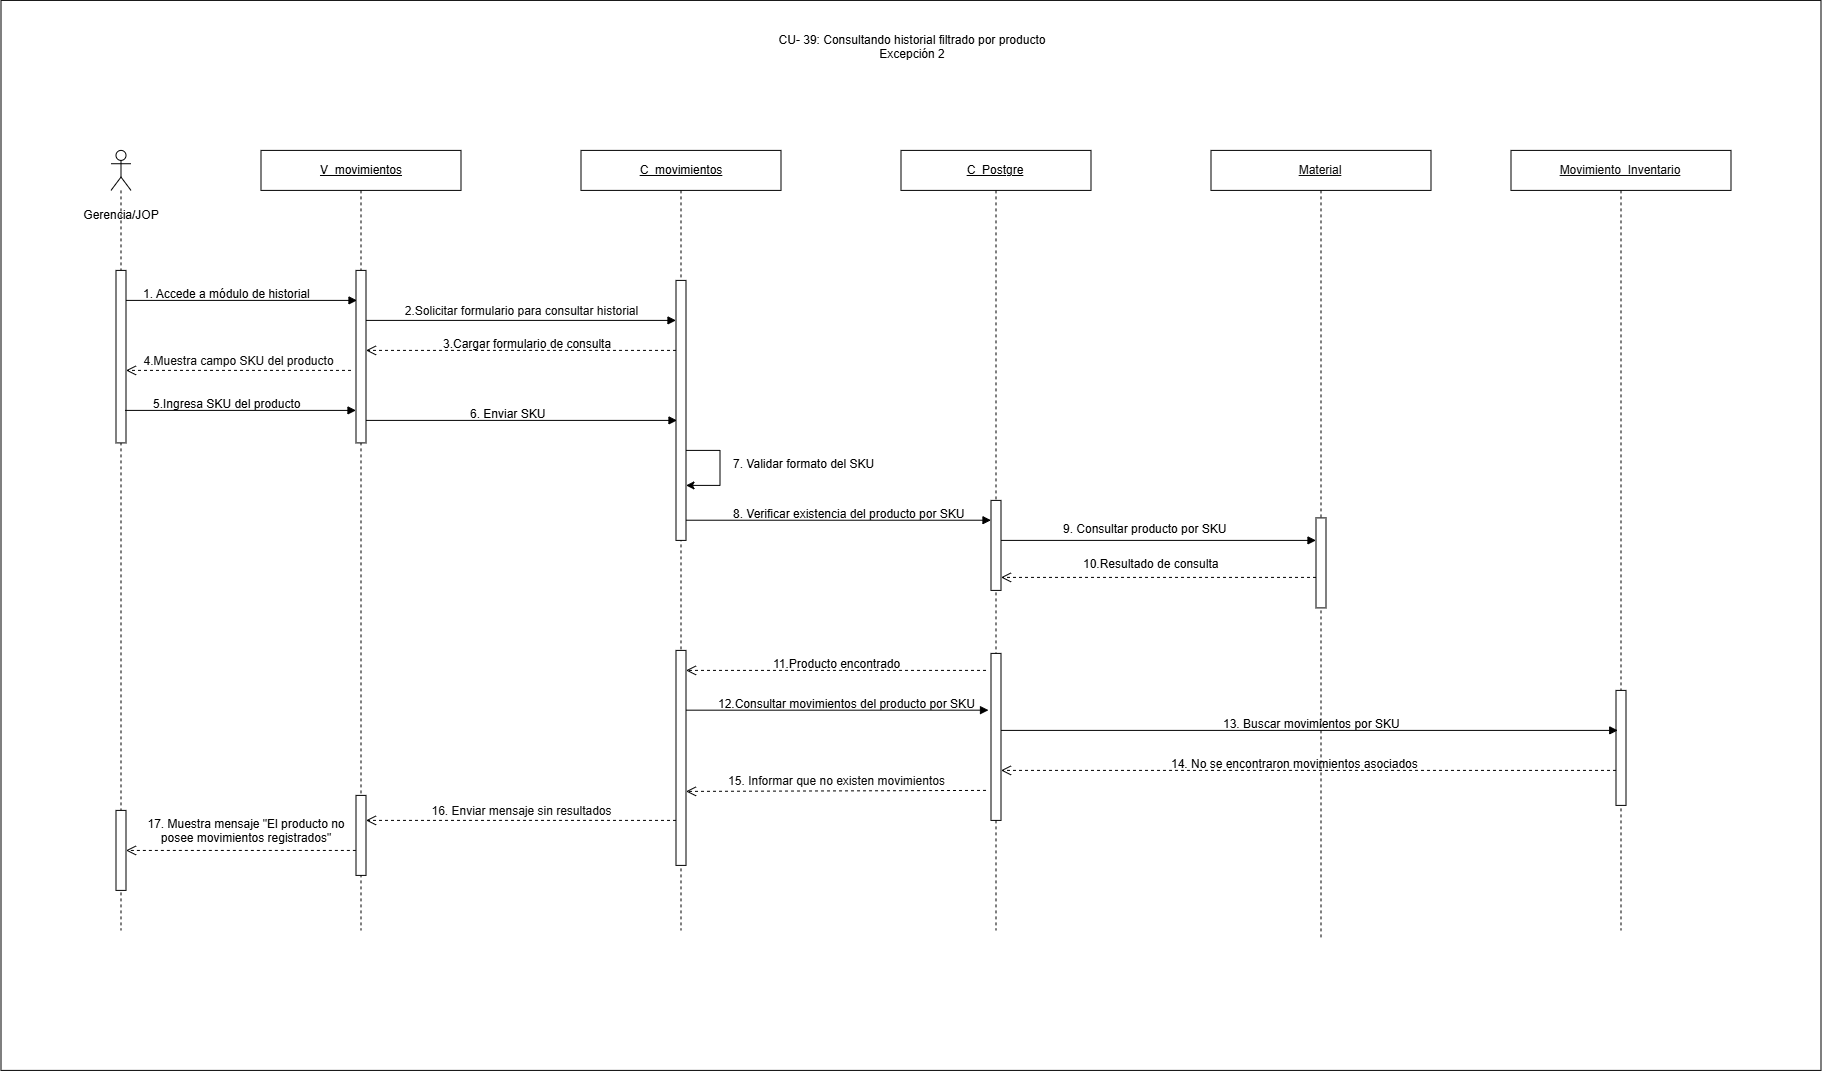

The diagram above was exported from draw.io. Its source (the exported page's mxGraphModel, read from the mxfile embedded in the PNG):
<mxGraphModel dx="2267" dy="2279" grid="1" gridSize="10" guides="1" tooltips="1" connect="1" arrows="1" fold="1" page="1" pageScale="1" pageWidth="827" pageHeight="1169" math="0" shadow="0">
  <root>
    <mxCell id="0" />
    <mxCell id="1" parent="0" />
    <mxCell id="Vm-PwQq0OKE8HXvCG4mM-1" parent="1" style="rounded=0;whiteSpace=wrap;html=1;" value="" vertex="1">
      <mxGeometry height="1070" width="1820" x="180" y="-660" as="geometry" />
    </mxCell>
    <mxCell id="ItsC5Smq9oJx-BGE9zG0-1" parent="1" style="text;whiteSpace=wrap;html=1;align=center;" value="CU- 39: Consultando historial filtrado por producto&lt;br&gt;&lt;div&gt;Excepción 2&lt;/div&gt;" vertex="1">
      <mxGeometry height="50" width="300" x="941" y="-634" as="geometry" />
    </mxCell>
    <mxCell id="vaKziTTeD9iWlDuRuxyv-1" parent="1" style="shape=umlLifeline;perimeter=lifelinePerimeter;whiteSpace=wrap;html=1;container=1;dropTarget=0;collapsible=0;recursiveResize=0;outlineConnect=0;portConstraint=eastwest;participant=umlActor;newEdgeStyle={&quot;curved&quot;:0,&quot;rounded&quot;:0};size=40;" value="" vertex="1">
      <mxGeometry height="780" width="20" x="290" y="-510" as="geometry" />
    </mxCell>
    <mxCell id="vaKziTTeD9iWlDuRuxyv-2" parent="vaKziTTeD9iWlDuRuxyv-1" style="html=1;points=[[0,0,0,0,5],[0,1,0,0,-5],[1,0,0,0,5],[1,1,0,0,-5]];perimeter=orthogonalPerimeter;outlineConnect=0;targetShapes=umlLifeline;portConstraint=eastwest;newEdgeStyle={&quot;curved&quot;:0,&quot;rounded&quot;:0};" value="" vertex="1">
      <mxGeometry height="172.5" width="10" x="5" y="120" as="geometry" />
    </mxCell>
    <mxCell id="vaKziTTeD9iWlDuRuxyv-3" parent="vaKziTTeD9iWlDuRuxyv-1" style="html=1;points=[[0,0,0,0,5],[0,1,0,0,-5],[1,0,0,0,5],[1,1,0,0,-5]];perimeter=orthogonalPerimeter;outlineConnect=0;targetShapes=umlLifeline;portConstraint=eastwest;newEdgeStyle={&quot;curved&quot;:0,&quot;rounded&quot;:0};" value="" vertex="1">
      <mxGeometry height="80" width="10" x="5" y="660" as="geometry" />
    </mxCell>
    <mxCell id="vaKziTTeD9iWlDuRuxyv-4" parent="1" style="shape=umlLifeline;perimeter=lifelinePerimeter;whiteSpace=wrap;html=1;container=1;dropTarget=0;collapsible=0;recursiveResize=0;outlineConnect=0;portConstraint=eastwest;newEdgeStyle={&quot;curved&quot;:0,&quot;rounded&quot;:0};" value="&lt;u&gt;V_movimientos&lt;/u&gt;" vertex="1">
      <mxGeometry height="780" width="200" x="440" y="-510" as="geometry" />
    </mxCell>
    <mxCell id="vaKziTTeD9iWlDuRuxyv-5" parent="vaKziTTeD9iWlDuRuxyv-4" style="html=1;points=[[0,0,0,0,5],[0,1,0,0,-5],[1,0,0,0,5],[1,1,0,0,-5]];perimeter=orthogonalPerimeter;outlineConnect=0;targetShapes=umlLifeline;portConstraint=eastwest;newEdgeStyle={&quot;curved&quot;:0,&quot;rounded&quot;:0};" value="" vertex="1">
      <mxGeometry height="172.5" width="10" x="95" y="120" as="geometry" />
    </mxCell>
    <mxCell id="vaKziTTeD9iWlDuRuxyv-6" parent="vaKziTTeD9iWlDuRuxyv-4" style="html=1;points=[[0,0,0,0,5],[0,1,0,0,-5],[1,0,0,0,5],[1,1,0,0,-5]];perimeter=orthogonalPerimeter;outlineConnect=0;targetShapes=umlLifeline;portConstraint=eastwest;newEdgeStyle={&quot;curved&quot;:0,&quot;rounded&quot;:0};" value="" vertex="1">
      <mxGeometry height="80" width="10" x="95" y="645" as="geometry" />
    </mxCell>
    <mxCell id="vaKziTTeD9iWlDuRuxyv-7" parent="1" style="shape=umlLifeline;perimeter=lifelinePerimeter;whiteSpace=wrap;html=1;container=1;dropTarget=0;collapsible=0;recursiveResize=0;outlineConnect=0;portConstraint=eastwest;newEdgeStyle={&quot;curved&quot;:0,&quot;rounded&quot;:0};" value="&lt;u&gt;C_movimientos&lt;/u&gt;" vertex="1">
      <mxGeometry height="780" width="200" x="760" y="-510" as="geometry" />
    </mxCell>
    <mxCell id="vaKziTTeD9iWlDuRuxyv-8" parent="vaKziTTeD9iWlDuRuxyv-7" style="html=1;points=[[0,0,0,0,5],[0,1,0,0,-5],[1,0,0,0,5],[1,1,0,0,-5]];perimeter=orthogonalPerimeter;outlineConnect=0;targetShapes=umlLifeline;portConstraint=eastwest;newEdgeStyle={&quot;curved&quot;:0,&quot;rounded&quot;:0};" value="" vertex="1">
      <mxGeometry height="260" width="10" x="95" y="130" as="geometry" />
    </mxCell>
    <mxCell id="vaKziTTeD9iWlDuRuxyv-9" parent="1" style="shape=umlLifeline;perimeter=lifelinePerimeter;whiteSpace=wrap;html=1;container=1;dropTarget=0;collapsible=0;recursiveResize=0;outlineConnect=0;portConstraint=eastwest;newEdgeStyle={&quot;curved&quot;:0,&quot;rounded&quot;:0};" value="&lt;u&gt;C_Postgre&lt;/u&gt;" vertex="1">
      <mxGeometry height="780" width="190" x="1080" y="-510" as="geometry" />
    </mxCell>
    <mxCell id="vaKziTTeD9iWlDuRuxyv-10" parent="vaKziTTeD9iWlDuRuxyv-9" style="html=1;points=[[0,0,0,0,5],[0,1,0,0,-5],[1,0,0,0,5],[1,1,0,0,-5]];perimeter=orthogonalPerimeter;outlineConnect=0;targetShapes=umlLifeline;portConstraint=eastwest;newEdgeStyle={&quot;curved&quot;:0,&quot;rounded&quot;:0};" value="" vertex="1">
      <mxGeometry height="90" width="10" x="90" y="350" as="geometry" />
    </mxCell>
    <mxCell id="vaKziTTeD9iWlDuRuxyv-11" parent="vaKziTTeD9iWlDuRuxyv-9" style="html=1;points=[[0,0,0,0,5],[0,1,0,0,-5],[1,0,0,0,5],[1,1,0,0,-5]];perimeter=orthogonalPerimeter;outlineConnect=0;targetShapes=umlLifeline;portConstraint=eastwest;newEdgeStyle={&quot;curved&quot;:0,&quot;rounded&quot;:0};" value="" vertex="1">
      <mxGeometry height="167" width="10" x="90" y="503" as="geometry" />
    </mxCell>
    <mxCell id="vaKziTTeD9iWlDuRuxyv-12" parent="1" style="shape=umlLifeline;perimeter=lifelinePerimeter;whiteSpace=wrap;html=1;container=1;dropTarget=0;collapsible=0;recursiveResize=0;outlineConnect=0;portConstraint=eastwest;newEdgeStyle={&quot;curved&quot;:0,&quot;rounded&quot;:0};" value="&lt;span style=&quot;color: rgb(11, 11, 11); font-family: &amp;quot;Anthropic Sans&amp;quot;, sans-serif; text-align: start; white-space: nowrap;&quot;&gt;&lt;font&gt;&lt;u&gt;Material&lt;/u&gt;&lt;/font&gt;&lt;/span&gt;" vertex="1">
      <mxGeometry height="790" width="220" x="1390" y="-510" as="geometry" />
    </mxCell>
    <mxCell id="vaKziTTeD9iWlDuRuxyv-13" parent="vaKziTTeD9iWlDuRuxyv-12" style="html=1;points=[[0,0,0,0,5],[0,1,0,0,-5],[1,0,0,0,5],[1,1,0,0,-5]];perimeter=orthogonalPerimeter;outlineConnect=0;targetShapes=umlLifeline;portConstraint=eastwest;newEdgeStyle={&quot;curved&quot;:0,&quot;rounded&quot;:0};" value="" vertex="1">
      <mxGeometry height="90" width="10" x="105" y="367.5" as="geometry" />
    </mxCell>
    <mxCell id="vaKziTTeD9iWlDuRuxyv-14" edge="1" parent="1" source="vaKziTTeD9iWlDuRuxyv-2" style="html=1;verticalAlign=bottom;endArrow=block;curved=0;rounded=0;" value="">
      <mxGeometry relative="1" width="80" x="-0.0265" y="10" as="geometry">
        <mxPoint as="offset" />
        <mxPoint x="310" y="-360" as="sourcePoint" />
        <mxPoint x="536" y="-360" as="targetPoint" />
      </mxGeometry>
    </mxCell>
    <mxCell id="vaKziTTeD9iWlDuRuxyv-15" edge="1" parent="1" source="vaKziTTeD9iWlDuRuxyv-5" style="html=1;verticalAlign=bottom;endArrow=block;curved=0;rounded=0;" target="vaKziTTeD9iWlDuRuxyv-8" value="&lt;span style=&quot;color: rgb(11, 11, 11); font-family: &amp;quot;Anthropic Sans&amp;quot;, sans-serif; text-align: start;&quot;&gt;&lt;font style=&quot;font-size: 12px;&quot;&gt;2.Solicitar formulario para consultar historial&lt;/font&gt;&lt;/span&gt;">
      <mxGeometry relative="1" width="80" x="0.0022" as="geometry">
        <mxPoint as="offset" />
        <Array as="points">
          <mxPoint x="570" y="-340" />
        </Array>
        <mxPoint x="547.5" y="-340" as="sourcePoint" />
        <mxPoint x="852.5" y="-340" as="targetPoint" />
      </mxGeometry>
    </mxCell>
    <mxCell id="vaKziTTeD9iWlDuRuxyv-16" edge="1" parent="1" style="html=1;verticalAlign=bottom;endArrow=block;curved=0;rounded=0;" target="vaKziTTeD9iWlDuRuxyv-13" value="">
      <mxGeometry relative="1" width="80" x="0.0164" y="10" as="geometry">
        <mxPoint as="offset" />
        <mxPoint x="1180" y="-120" as="sourcePoint" />
        <mxPoint x="1490" y="-120" as="targetPoint" />
      </mxGeometry>
    </mxCell>
    <mxCell id="vaKziTTeD9iWlDuRuxyv-17" edge="1" parent="1" style="html=1;verticalAlign=bottom;endArrow=open;dashed=1;endSize=8;curved=0;rounded=0;" value="">
      <mxGeometry relative="1" x="-0.2418" y="180" as="geometry">
        <mxPoint as="offset" />
        <mxPoint x="1495" y="-83" as="sourcePoint" />
        <mxPoint x="1180" y="-83" as="targetPoint" />
      </mxGeometry>
    </mxCell>
    <mxCell id="vaKziTTeD9iWlDuRuxyv-18" edge="1" parent="1" style="html=1;verticalAlign=bottom;endArrow=block;curved=0;rounded=0;" value="">
      <mxGeometry relative="1" width="80" x="0.0164" y="10" as="geometry">
        <mxPoint as="offset" />
        <mxPoint x="865" y="-140.17999999999984" as="sourcePoint" />
        <mxPoint x="1170" y="-140.17999999999984" as="targetPoint" />
      </mxGeometry>
    </mxCell>
    <mxCell id="vaKziTTeD9iWlDuRuxyv-19" edge="1" parent="1" style="html=1;verticalAlign=bottom;endArrow=open;dashed=1;endSize=8;curved=0;rounded=0;" value="">
      <mxGeometry relative="1" x="0.0007" as="geometry">
        <mxPoint as="offset" />
        <mxPoint x="1165" y="10" as="sourcePoint" />
        <mxPoint x="865" y="10" as="targetPoint" />
      </mxGeometry>
    </mxCell>
    <mxCell id="vaKziTTeD9iWlDuRuxyv-20" edge="1" parent="1" style="html=1;verticalAlign=bottom;endArrow=open;dashed=1;endSize=8;curved=0;rounded=0;" target="vaKziTTeD9iWlDuRuxyv-6" value="&lt;span style=&quot;color: rgb(11, 11, 11); font-family: &amp;quot;Anthropic Sans&amp;quot;, sans-serif; text-align: start;&quot;&gt;&lt;font style=&quot;font-size: 12px;&quot;&gt;16. Enviar mensaje sin resultados&lt;/font&gt;&lt;/span&gt;">
      <mxGeometry relative="1" as="geometry">
        <mxPoint as="offset" />
        <mxPoint x="855" y="160" as="sourcePoint" />
        <mxPoint x="555" y="161" as="targetPoint" />
      </mxGeometry>
    </mxCell>
    <mxCell id="vaKziTTeD9iWlDuRuxyv-21" parent="1" style="text;whiteSpace=wrap;html=1;" value="7. Validar formato del SKU" vertex="1">
      <mxGeometry height="30" width="160" x="910" y="-210" as="geometry" />
    </mxCell>
    <mxCell id="vaKziTTeD9iWlDuRuxyv-22" parent="1" style="text;whiteSpace=wrap;html=1;" value="10.Resultado de consulta" vertex="1">
      <mxGeometry height="30" width="150" x="1260" y="-110" as="geometry" />
    </mxCell>
    <mxCell id="vaKziTTeD9iWlDuRuxyv-23" parent="1" style="text;html=1;whiteSpace=wrap;strokeColor=none;fillColor=none;align=center;verticalAlign=middle;rounded=0;" value="Gerencia/JOP" vertex="1">
      <mxGeometry height="30" width="60" x="270" y="-460" as="geometry" />
    </mxCell>
    <mxCell id="vaKziTTeD9iWlDuRuxyv-24" parent="1" style="text;whiteSpace=wrap;html=1;" value="1. Accede a módulo de historial" vertex="1">
      <mxGeometry height="30" width="180" x="320" y="-380" as="geometry" />
    </mxCell>
    <mxCell id="vaKziTTeD9iWlDuRuxyv-25" parent="1" style="text;whiteSpace=wrap;html=1;" value="5.Ingresa SKU del producto" vertex="1">
      <mxGeometry height="15" width="170" x="330" y="-270" as="geometry" />
    </mxCell>
    <mxCell id="vaKziTTeD9iWlDuRuxyv-26" edge="1" parent="1" style="html=1;verticalAlign=bottom;endArrow=open;dashed=1;endSize=8;curved=0;rounded=0;" target="vaKziTTeD9iWlDuRuxyv-5" value="">
      <mxGeometry relative="1" x="0.0011" as="geometry">
        <mxPoint as="offset" />
        <mxPoint x="855" y="-310" as="sourcePoint" />
        <mxPoint x="550.0035897435898" y="-310" as="targetPoint" />
      </mxGeometry>
    </mxCell>
    <mxCell id="vaKziTTeD9iWlDuRuxyv-27" edge="1" parent="1" style="html=1;verticalAlign=bottom;endArrow=block;curved=0;rounded=0;" target="vaKziTTeD9iWlDuRuxyv-5" value="">
      <mxGeometry relative="1" width="80" x="-0.0265" y="10" as="geometry">
        <mxPoint as="offset" />
        <mxPoint x="304" y="-250" as="sourcePoint" />
        <mxPoint x="530" y="-250" as="targetPoint" />
      </mxGeometry>
    </mxCell>
    <mxCell id="vaKziTTeD9iWlDuRuxyv-28" edge="1" parent="1" source="vaKziTTeD9iWlDuRuxyv-5" style="html=1;verticalAlign=bottom;endArrow=block;curved=0;rounded=0;" value="">
      <mxGeometry relative="1" width="80" x="-0.0265" y="10" as="geometry">
        <mxPoint as="offset" />
        <mxPoint x="550" y="-240" as="sourcePoint" />
        <mxPoint x="856" y="-240" as="targetPoint" />
      </mxGeometry>
    </mxCell>
    <mxCell id="vaKziTTeD9iWlDuRuxyv-29" parent="1" style="text;whiteSpace=wrap;html=1;" value="6. Enviar SKU" vertex="1">
      <mxGeometry height="15" width="106" x="647" y="-260" as="geometry" />
    </mxCell>
    <mxCell id="vaKziTTeD9iWlDuRuxyv-30" edge="1" parent="1" style="html=1;verticalAlign=bottom;endArrow=open;dashed=1;endSize=8;curved=0;rounded=0;" value="&lt;span style=&quot;color: rgb(11, 11, 11); font-family: &amp;quot;Anthropic Sans&amp;quot;, sans-serif; text-align: start;&quot;&gt;&lt;font style=&quot;font-size: 12px;&quot;&gt;4.Muestra campo SKU del producto&lt;/font&gt;&lt;/span&gt;">
      <mxGeometry relative="1" x="0.0021" as="geometry">
        <mxPoint as="offset" />
        <mxPoint x="530" y="-290" as="sourcePoint" />
        <mxPoint x="305" y="-290" as="targetPoint" />
      </mxGeometry>
    </mxCell>
    <mxCell id="vaKziTTeD9iWlDuRuxyv-31" parent="1" style="text;whiteSpace=wrap;html=1;" value="3.Cargar formulario de consulta" vertex="1">
      <mxGeometry height="15" width="180" x="620" y="-330" as="geometry" />
    </mxCell>
    <mxCell id="vaKziTTeD9iWlDuRuxyv-32" parent="1" style="shape=umlLifeline;perimeter=lifelinePerimeter;whiteSpace=wrap;html=1;container=1;dropTarget=0;collapsible=0;recursiveResize=0;outlineConnect=0;portConstraint=eastwest;newEdgeStyle={&quot;curved&quot;:0,&quot;rounded&quot;:0};" value="&lt;span style=&quot;color: rgb(11, 11, 11); font-family: &amp;quot;Anthropic Sans&amp;quot;, sans-serif; text-align: start; white-space: nowrap;&quot;&gt;&lt;font&gt;&lt;u&gt;Movimiento_Inventario&lt;/u&gt;&lt;/font&gt;&lt;/span&gt;" vertex="1">
      <mxGeometry height="780" width="220" x="1690" y="-510" as="geometry" />
    </mxCell>
    <mxCell id="vaKziTTeD9iWlDuRuxyv-33" parent="vaKziTTeD9iWlDuRuxyv-32" style="html=1;points=[[0,0,0,0,5],[0,1,0,0,-5],[1,0,0,0,5],[1,1,0,0,-5]];perimeter=orthogonalPerimeter;outlineConnect=0;targetShapes=umlLifeline;portConstraint=eastwest;newEdgeStyle={&quot;curved&quot;:0,&quot;rounded&quot;:0};" value="" vertex="1">
      <mxGeometry height="115" width="10" x="105" y="540" as="geometry" />
    </mxCell>
    <mxCell id="vaKziTTeD9iWlDuRuxyv-34" edge="1" parent="1" style="html=1;verticalAlign=bottom;endArrow=block;curved=0;rounded=0;entryX=0.95;entryY=0.959;entryDx=0;entryDy=0;entryPerimeter=0;" value="">
      <mxGeometry relative="1" width="80" x="0.0164" y="10" as="geometry">
        <mxPoint as="offset" />
        <mxPoint x="862" y="49.76999999999998" as="sourcePoint" />
        <mxPoint x="1167.5" y="49.76999999999998" as="targetPoint" />
      </mxGeometry>
    </mxCell>
    <mxCell id="vaKziTTeD9iWlDuRuxyv-35" parent="1" style="text;whiteSpace=wrap;html=1;" value="11.Producto encontrado" vertex="1">
      <mxGeometry height="30" width="150" x="950" y="-10" as="geometry" />
    </mxCell>
    <mxCell id="vaKziTTeD9iWlDuRuxyv-36" edge="1" parent="1" style="html=1;verticalAlign=bottom;endArrow=block;curved=0;rounded=0;" value="">
      <mxGeometry relative="1" width="80" x="0.0164" y="10" as="geometry">
        <mxPoint as="offset" />
        <mxPoint x="1180" y="70" as="sourcePoint" />
        <mxPoint x="1796.75" y="70" as="targetPoint" />
      </mxGeometry>
    </mxCell>
    <mxCell id="vaKziTTeD9iWlDuRuxyv-37" edge="1" parent="1" style="html=1;verticalAlign=bottom;endArrow=open;dashed=1;endSize=8;curved=0;rounded=0;" target="vaKziTTeD9iWlDuRuxyv-11" value="">
      <mxGeometry relative="1" x="0.0007" as="geometry">
        <mxPoint as="offset" />
        <mxPoint x="1795" y="110" as="sourcePoint" />
        <mxPoint x="1185" y="110" as="targetPoint" />
      </mxGeometry>
    </mxCell>
    <mxCell id="vaKziTTeD9iWlDuRuxyv-38" parent="1" style="text;whiteSpace=wrap;html=1;" value="14. No se encontraron movimientos asociados" vertex="1">
      <mxGeometry height="20" width="314" x="1348" y="90" as="geometry" />
    </mxCell>
    <mxCell id="vaKziTTeD9iWlDuRuxyv-39" edge="1" parent="1" style="html=1;verticalAlign=bottom;endArrow=open;dashed=1;endSize=8;curved=0;rounded=0;exitX=0.5;exitY=0.563;exitDx=0;exitDy=0;exitPerimeter=0;" target="vaKziTTeD9iWlDuRuxyv-3" value="">
      <mxGeometry relative="1" as="geometry">
        <mxPoint as="offset" />
        <mxPoint x="534.8800000000001" y="190.03999999999996" as="sourcePoint" />
        <mxPoint x="310" y="190" as="targetPoint" />
      </mxGeometry>
    </mxCell>
    <mxCell id="vaKziTTeD9iWlDuRuxyv-40" parent="1" style="text;whiteSpace=wrap;html=1;align=center;" value="17. Muestra mensaje &quot;El producto no posee movimientos registrados&quot;" vertex="1">
      <mxGeometry height="45" width="210" x="320" y="150" as="geometry" />
    </mxCell>
    <mxCell id="vaKziTTeD9iWlDuRuxyv-41" edge="1" parent="1" style="html=1;verticalAlign=bottom;endArrow=open;dashed=1;endSize=8;curved=0;rounded=0;" value="&lt;span style=&quot;color: rgb(11, 11, 11); font-family: &amp;quot;Anthropic Sans&amp;quot;, sans-serif; text-align: start;&quot;&gt;&lt;font style=&quot;font-size: 12px;&quot;&gt;15. Informar que no existen movimientos&lt;/font&gt;&lt;/span&gt;">
      <mxGeometry relative="1" as="geometry">
        <mxPoint as="offset" />
        <mxPoint x="1165" y="130" as="sourcePoint" />
        <mxPoint x="865" y="131" as="targetPoint" />
      </mxGeometry>
    </mxCell>
    <mxCell id="vaKziTTeD9iWlDuRuxyv-42" parent="1" style="html=1;points=[[0,0,0,0,5],[0,1,0,0,-5],[1,0,0,0,5],[1,1,0,0,-5]];perimeter=orthogonalPerimeter;outlineConnect=0;targetShapes=umlLifeline;portConstraint=eastwest;newEdgeStyle={&quot;curved&quot;:0,&quot;rounded&quot;:0};" value="" vertex="1">
      <mxGeometry height="215" width="10" x="855" y="-10" as="geometry" />
    </mxCell>
    <mxCell id="vaKziTTeD9iWlDuRuxyv-43" edge="1" parent="1" style="endArrow=classic;html=1;rounded=0;endFill=1;startArrow=none;startFill=0;edgeStyle=orthogonalEdgeStyle;innerLoopWaypoints=1;" value="">
      <mxGeometry height="50" relative="1" width="50" as="geometry">
        <Array as="points">
          <mxPoint x="899" y="-210" />
          <mxPoint x="899" y="-175" />
        </Array>
        <mxPoint x="865" y="-210" as="sourcePoint" />
        <mxPoint x="865" y="-175" as="targetPoint" />
      </mxGeometry>
    </mxCell>
    <mxCell id="vaKziTTeD9iWlDuRuxyv-44" parent="1" style="text;whiteSpace=wrap;html=1;" value="8. Verificar existencia del producto por SKU" vertex="1">
      <mxGeometry height="15" width="260" x="910" y="-160" as="geometry" />
    </mxCell>
    <mxCell id="vaKziTTeD9iWlDuRuxyv-45" parent="1" style="text;whiteSpace=wrap;html=1;" value="9. Consultar producto por SKU" vertex="1">
      <mxGeometry height="30" width="180" x="1240" y="-145" as="geometry" />
    </mxCell>
    <mxCell id="vaKziTTeD9iWlDuRuxyv-46" parent="1" style="text;whiteSpace=wrap;html=1;" value="12.Consultar movimientos del producto por SKU" vertex="1">
      <mxGeometry height="20" width="290" x="895" y="30" as="geometry" />
    </mxCell>
    <mxCell id="vaKziTTeD9iWlDuRuxyv-47" parent="1" style="text;whiteSpace=wrap;html=1;" value="13. Buscar movimientos por SKU" vertex="1">
      <mxGeometry height="20" width="210" x="1400" y="50" as="geometry" />
    </mxCell>
  </root>
</mxGraphModel>